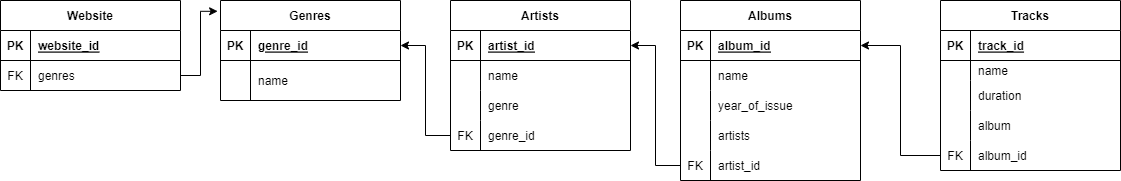

The diagram above was exported from draw.io. Its source (the exported page's mxGraphModel, read from the mxfile embedded in the PNG):
<mxGraphModel dx="1120" dy="617" grid="1" gridSize="10" guides="1" tooltips="1" connect="1" arrows="1" fold="1" page="1" pageScale="1" pageWidth="1169" pageHeight="827" math="0" shadow="0">
  <root>
    <mxCell id="0" />
    <mxCell id="1" parent="0" />
    <mxCell id="v74jF9KMHAxZ2ZBEmfRY-27" value="Website" style="shape=table;startSize=30;container=1;collapsible=1;childLayout=tableLayout;fixedRows=1;rowLines=0;fontStyle=1;align=center;resizeLast=1;" parent="1" vertex="1">
      <mxGeometry x="10" y="80" width="180" height="90" as="geometry" />
    </mxCell>
    <mxCell id="v74jF9KMHAxZ2ZBEmfRY-28" value="" style="shape=tableRow;horizontal=0;startSize=0;swimlaneHead=0;swimlaneBody=0;fillColor=none;collapsible=0;dropTarget=0;points=[[0,0.5],[1,0.5]];portConstraint=eastwest;top=0;left=0;right=0;bottom=1;" parent="v74jF9KMHAxZ2ZBEmfRY-27" vertex="1">
      <mxGeometry y="30" width="180" height="30" as="geometry" />
    </mxCell>
    <mxCell id="v74jF9KMHAxZ2ZBEmfRY-29" value="PK" style="shape=partialRectangle;connectable=0;fillColor=none;top=0;left=0;bottom=0;right=0;fontStyle=1;overflow=hidden;" parent="v74jF9KMHAxZ2ZBEmfRY-28" vertex="1">
      <mxGeometry width="30" height="30" as="geometry">
        <mxRectangle width="30" height="30" as="alternateBounds" />
      </mxGeometry>
    </mxCell>
    <mxCell id="v74jF9KMHAxZ2ZBEmfRY-30" value="website_id" style="shape=partialRectangle;connectable=0;fillColor=none;top=0;left=0;bottom=0;right=0;align=left;spacingLeft=6;fontStyle=5;overflow=hidden;" parent="v74jF9KMHAxZ2ZBEmfRY-28" vertex="1">
      <mxGeometry x="30" width="150" height="30" as="geometry">
        <mxRectangle width="150" height="30" as="alternateBounds" />
      </mxGeometry>
    </mxCell>
    <mxCell id="v74jF9KMHAxZ2ZBEmfRY-31" value="" style="shape=tableRow;horizontal=0;startSize=0;swimlaneHead=0;swimlaneBody=0;fillColor=none;collapsible=0;dropTarget=0;points=[[0,0.5],[1,0.5]];portConstraint=eastwest;top=0;left=0;right=0;bottom=0;" parent="v74jF9KMHAxZ2ZBEmfRY-27" vertex="1">
      <mxGeometry y="60" width="180" height="30" as="geometry" />
    </mxCell>
    <mxCell id="v74jF9KMHAxZ2ZBEmfRY-32" value="FK" style="shape=partialRectangle;connectable=0;fillColor=none;top=0;left=0;bottom=0;right=0;editable=1;overflow=hidden;" parent="v74jF9KMHAxZ2ZBEmfRY-31" vertex="1">
      <mxGeometry width="30" height="30" as="geometry">
        <mxRectangle width="30" height="30" as="alternateBounds" />
      </mxGeometry>
    </mxCell>
    <mxCell id="v74jF9KMHAxZ2ZBEmfRY-33" value="genres" style="shape=partialRectangle;connectable=0;fillColor=none;top=0;left=0;bottom=0;right=0;align=left;spacingLeft=6;overflow=hidden;" parent="v74jF9KMHAxZ2ZBEmfRY-31" vertex="1">
      <mxGeometry x="30" width="150" height="30" as="geometry">
        <mxRectangle width="150" height="30" as="alternateBounds" />
      </mxGeometry>
    </mxCell>
    <mxCell id="v74jF9KMHAxZ2ZBEmfRY-127" value="Genres" style="shape=table;startSize=30;container=1;collapsible=1;childLayout=tableLayout;fixedRows=1;rowLines=0;fontStyle=1;align=center;resizeLast=1;" parent="1" vertex="1">
      <mxGeometry x="230" y="80" width="180" height="100" as="geometry">
        <mxRectangle x="270" y="80" width="80" height="30" as="alternateBounds" />
      </mxGeometry>
    </mxCell>
    <mxCell id="v74jF9KMHAxZ2ZBEmfRY-128" value="" style="shape=tableRow;horizontal=0;startSize=0;swimlaneHead=0;swimlaneBody=0;fillColor=none;collapsible=0;dropTarget=0;points=[[0,0.5],[1,0.5]];portConstraint=eastwest;top=0;left=0;right=0;bottom=1;" parent="v74jF9KMHAxZ2ZBEmfRY-127" vertex="1">
      <mxGeometry y="30" width="180" height="30" as="geometry" />
    </mxCell>
    <mxCell id="v74jF9KMHAxZ2ZBEmfRY-129" value="PK" style="shape=partialRectangle;connectable=0;fillColor=none;top=0;left=0;bottom=0;right=0;fontStyle=1;overflow=hidden;" parent="v74jF9KMHAxZ2ZBEmfRY-128" vertex="1">
      <mxGeometry width="30" height="30" as="geometry">
        <mxRectangle width="30" height="30" as="alternateBounds" />
      </mxGeometry>
    </mxCell>
    <mxCell id="v74jF9KMHAxZ2ZBEmfRY-130" value="genre_id" style="shape=partialRectangle;connectable=0;fillColor=none;top=0;left=0;bottom=0;right=0;align=left;spacingLeft=6;fontStyle=5;overflow=hidden;" parent="v74jF9KMHAxZ2ZBEmfRY-128" vertex="1">
      <mxGeometry x="30" width="150" height="30" as="geometry">
        <mxRectangle width="150" height="30" as="alternateBounds" />
      </mxGeometry>
    </mxCell>
    <mxCell id="v74jF9KMHAxZ2ZBEmfRY-131" value="" style="shape=tableRow;horizontal=0;startSize=0;swimlaneHead=0;swimlaneBody=0;fillColor=none;collapsible=0;dropTarget=0;points=[[0,0.5],[1,0.5]];portConstraint=eastwest;top=0;left=0;right=0;bottom=0;" parent="v74jF9KMHAxZ2ZBEmfRY-127" vertex="1">
      <mxGeometry y="60" width="180" height="40" as="geometry" />
    </mxCell>
    <mxCell id="v74jF9KMHAxZ2ZBEmfRY-132" value="" style="shape=partialRectangle;connectable=0;fillColor=none;top=0;left=0;bottom=0;right=0;editable=1;overflow=hidden;" parent="v74jF9KMHAxZ2ZBEmfRY-131" vertex="1">
      <mxGeometry width="30" height="40" as="geometry">
        <mxRectangle width="30" height="40" as="alternateBounds" />
      </mxGeometry>
    </mxCell>
    <mxCell id="v74jF9KMHAxZ2ZBEmfRY-133" value="name" style="shape=partialRectangle;connectable=0;fillColor=none;top=0;left=0;bottom=0;right=0;align=left;spacingLeft=6;overflow=hidden;" parent="v74jF9KMHAxZ2ZBEmfRY-131" vertex="1">
      <mxGeometry x="30" width="150" height="40" as="geometry">
        <mxRectangle width="150" height="40" as="alternateBounds" />
      </mxGeometry>
    </mxCell>
    <mxCell id="v74jF9KMHAxZ2ZBEmfRY-137" value="Artists" style="shape=table;startSize=30;container=1;collapsible=1;childLayout=tableLayout;fixedRows=1;rowLines=0;fontStyle=1;align=center;resizeLast=1;" parent="1" vertex="1">
      <mxGeometry x="460" y="80" width="180" height="150" as="geometry" />
    </mxCell>
    <mxCell id="v74jF9KMHAxZ2ZBEmfRY-138" value="" style="shape=tableRow;horizontal=0;startSize=0;swimlaneHead=0;swimlaneBody=0;fillColor=none;collapsible=0;dropTarget=0;points=[[0,0.5],[1,0.5]];portConstraint=eastwest;top=0;left=0;right=0;bottom=1;" parent="v74jF9KMHAxZ2ZBEmfRY-137" vertex="1">
      <mxGeometry y="30" width="180" height="30" as="geometry" />
    </mxCell>
    <mxCell id="v74jF9KMHAxZ2ZBEmfRY-139" value="PK" style="shape=partialRectangle;connectable=0;fillColor=none;top=0;left=0;bottom=0;right=0;fontStyle=1;overflow=hidden;" parent="v74jF9KMHAxZ2ZBEmfRY-138" vertex="1">
      <mxGeometry width="30" height="30" as="geometry">
        <mxRectangle width="30" height="30" as="alternateBounds" />
      </mxGeometry>
    </mxCell>
    <mxCell id="v74jF9KMHAxZ2ZBEmfRY-140" value="artist_id" style="shape=partialRectangle;connectable=0;fillColor=none;top=0;left=0;bottom=0;right=0;align=left;spacingLeft=6;fontStyle=5;overflow=hidden;" parent="v74jF9KMHAxZ2ZBEmfRY-138" vertex="1">
      <mxGeometry x="30" width="150" height="30" as="geometry">
        <mxRectangle width="150" height="30" as="alternateBounds" />
      </mxGeometry>
    </mxCell>
    <mxCell id="v74jF9KMHAxZ2ZBEmfRY-141" value="" style="shape=tableRow;horizontal=0;startSize=0;swimlaneHead=0;swimlaneBody=0;fillColor=none;collapsible=0;dropTarget=0;points=[[0,0.5],[1,0.5]];portConstraint=eastwest;top=0;left=0;right=0;bottom=0;" parent="v74jF9KMHAxZ2ZBEmfRY-137" vertex="1">
      <mxGeometry y="60" width="180" height="30" as="geometry" />
    </mxCell>
    <mxCell id="v74jF9KMHAxZ2ZBEmfRY-142" value="" style="shape=partialRectangle;connectable=0;fillColor=none;top=0;left=0;bottom=0;right=0;editable=1;overflow=hidden;" parent="v74jF9KMHAxZ2ZBEmfRY-141" vertex="1">
      <mxGeometry width="30" height="30" as="geometry">
        <mxRectangle width="30" height="30" as="alternateBounds" />
      </mxGeometry>
    </mxCell>
    <mxCell id="v74jF9KMHAxZ2ZBEmfRY-143" value="name" style="shape=partialRectangle;connectable=0;fillColor=none;top=0;left=0;bottom=0;right=0;align=left;spacingLeft=6;overflow=hidden;" parent="v74jF9KMHAxZ2ZBEmfRY-141" vertex="1">
      <mxGeometry x="30" width="150" height="30" as="geometry">
        <mxRectangle width="150" height="30" as="alternateBounds" />
      </mxGeometry>
    </mxCell>
    <mxCell id="v74jF9KMHAxZ2ZBEmfRY-144" value="" style="shape=tableRow;horizontal=0;startSize=0;swimlaneHead=0;swimlaneBody=0;fillColor=none;collapsible=0;dropTarget=0;points=[[0,0.5],[1,0.5]];portConstraint=eastwest;top=0;left=0;right=0;bottom=0;" parent="v74jF9KMHAxZ2ZBEmfRY-137" vertex="1">
      <mxGeometry y="90" width="180" height="30" as="geometry" />
    </mxCell>
    <mxCell id="v74jF9KMHAxZ2ZBEmfRY-145" value="" style="shape=partialRectangle;connectable=0;fillColor=none;top=0;left=0;bottom=0;right=0;editable=1;overflow=hidden;" parent="v74jF9KMHAxZ2ZBEmfRY-144" vertex="1">
      <mxGeometry width="30" height="30" as="geometry">
        <mxRectangle width="30" height="30" as="alternateBounds" />
      </mxGeometry>
    </mxCell>
    <mxCell id="v74jF9KMHAxZ2ZBEmfRY-146" value="genre" style="shape=partialRectangle;connectable=0;fillColor=none;top=0;left=0;bottom=0;right=0;align=left;spacingLeft=6;overflow=hidden;" parent="v74jF9KMHAxZ2ZBEmfRY-144" vertex="1">
      <mxGeometry x="30" width="150" height="30" as="geometry">
        <mxRectangle width="150" height="30" as="alternateBounds" />
      </mxGeometry>
    </mxCell>
    <mxCell id="v74jF9KMHAxZ2ZBEmfRY-147" value="" style="shape=tableRow;horizontal=0;startSize=0;swimlaneHead=0;swimlaneBody=0;fillColor=none;collapsible=0;dropTarget=0;points=[[0,0.5],[1,0.5]];portConstraint=eastwest;top=0;left=0;right=0;bottom=0;" parent="v74jF9KMHAxZ2ZBEmfRY-137" vertex="1">
      <mxGeometry y="120" width="180" height="30" as="geometry" />
    </mxCell>
    <mxCell id="v74jF9KMHAxZ2ZBEmfRY-148" value="FK" style="shape=partialRectangle;connectable=0;fillColor=none;top=0;left=0;bottom=0;right=0;editable=1;overflow=hidden;" parent="v74jF9KMHAxZ2ZBEmfRY-147" vertex="1">
      <mxGeometry width="30" height="30" as="geometry">
        <mxRectangle width="30" height="30" as="alternateBounds" />
      </mxGeometry>
    </mxCell>
    <mxCell id="v74jF9KMHAxZ2ZBEmfRY-149" value="genre_id" style="shape=partialRectangle;connectable=0;fillColor=none;top=0;left=0;bottom=0;right=0;align=left;spacingLeft=6;overflow=hidden;" parent="v74jF9KMHAxZ2ZBEmfRY-147" vertex="1">
      <mxGeometry x="30" width="150" height="30" as="geometry">
        <mxRectangle width="150" height="30" as="alternateBounds" />
      </mxGeometry>
    </mxCell>
    <mxCell id="v74jF9KMHAxZ2ZBEmfRY-150" value="Albums" style="shape=table;startSize=30;container=1;collapsible=1;childLayout=tableLayout;fixedRows=1;rowLines=0;fontStyle=1;align=center;resizeLast=1;" parent="1" vertex="1">
      <mxGeometry x="690" y="80" width="180" height="180" as="geometry" />
    </mxCell>
    <mxCell id="v74jF9KMHAxZ2ZBEmfRY-151" value="" style="shape=tableRow;horizontal=0;startSize=0;swimlaneHead=0;swimlaneBody=0;fillColor=none;collapsible=0;dropTarget=0;points=[[0,0.5],[1,0.5]];portConstraint=eastwest;top=0;left=0;right=0;bottom=1;" parent="v74jF9KMHAxZ2ZBEmfRY-150" vertex="1">
      <mxGeometry y="30" width="180" height="30" as="geometry" />
    </mxCell>
    <mxCell id="v74jF9KMHAxZ2ZBEmfRY-152" value="PK" style="shape=partialRectangle;connectable=0;fillColor=none;top=0;left=0;bottom=0;right=0;fontStyle=1;overflow=hidden;" parent="v74jF9KMHAxZ2ZBEmfRY-151" vertex="1">
      <mxGeometry width="30" height="30" as="geometry">
        <mxRectangle width="30" height="30" as="alternateBounds" />
      </mxGeometry>
    </mxCell>
    <mxCell id="v74jF9KMHAxZ2ZBEmfRY-153" value="album_id" style="shape=partialRectangle;connectable=0;fillColor=none;top=0;left=0;bottom=0;right=0;align=left;spacingLeft=6;fontStyle=5;overflow=hidden;" parent="v74jF9KMHAxZ2ZBEmfRY-151" vertex="1">
      <mxGeometry x="30" width="150" height="30" as="geometry">
        <mxRectangle width="150" height="30" as="alternateBounds" />
      </mxGeometry>
    </mxCell>
    <mxCell id="v74jF9KMHAxZ2ZBEmfRY-154" value="" style="shape=tableRow;horizontal=0;startSize=0;swimlaneHead=0;swimlaneBody=0;fillColor=none;collapsible=0;dropTarget=0;points=[[0,0.5],[1,0.5]];portConstraint=eastwest;top=0;left=0;right=0;bottom=0;" parent="v74jF9KMHAxZ2ZBEmfRY-150" vertex="1">
      <mxGeometry y="60" width="180" height="30" as="geometry" />
    </mxCell>
    <mxCell id="v74jF9KMHAxZ2ZBEmfRY-155" value="" style="shape=partialRectangle;connectable=0;fillColor=none;top=0;left=0;bottom=0;right=0;editable=1;overflow=hidden;" parent="v74jF9KMHAxZ2ZBEmfRY-154" vertex="1">
      <mxGeometry width="30" height="30" as="geometry">
        <mxRectangle width="30" height="30" as="alternateBounds" />
      </mxGeometry>
    </mxCell>
    <mxCell id="v74jF9KMHAxZ2ZBEmfRY-156" value="name" style="shape=partialRectangle;connectable=0;fillColor=none;top=0;left=0;bottom=0;right=0;align=left;spacingLeft=6;overflow=hidden;" parent="v74jF9KMHAxZ2ZBEmfRY-154" vertex="1">
      <mxGeometry x="30" width="150" height="30" as="geometry">
        <mxRectangle width="150" height="30" as="alternateBounds" />
      </mxGeometry>
    </mxCell>
    <mxCell id="v74jF9KMHAxZ2ZBEmfRY-157" value="" style="shape=tableRow;horizontal=0;startSize=0;swimlaneHead=0;swimlaneBody=0;fillColor=none;collapsible=0;dropTarget=0;points=[[0,0.5],[1,0.5]];portConstraint=eastwest;top=0;left=0;right=0;bottom=0;" parent="v74jF9KMHAxZ2ZBEmfRY-150" vertex="1">
      <mxGeometry y="90" width="180" height="30" as="geometry" />
    </mxCell>
    <mxCell id="v74jF9KMHAxZ2ZBEmfRY-158" value="" style="shape=partialRectangle;connectable=0;fillColor=none;top=0;left=0;bottom=0;right=0;editable=1;overflow=hidden;" parent="v74jF9KMHAxZ2ZBEmfRY-157" vertex="1">
      <mxGeometry width="30" height="30" as="geometry">
        <mxRectangle width="30" height="30" as="alternateBounds" />
      </mxGeometry>
    </mxCell>
    <mxCell id="v74jF9KMHAxZ2ZBEmfRY-159" value="year_of_issue" style="shape=partialRectangle;connectable=0;fillColor=none;top=0;left=0;bottom=0;right=0;align=left;spacingLeft=6;overflow=hidden;" parent="v74jF9KMHAxZ2ZBEmfRY-157" vertex="1">
      <mxGeometry x="30" width="150" height="30" as="geometry">
        <mxRectangle width="150" height="30" as="alternateBounds" />
      </mxGeometry>
    </mxCell>
    <mxCell id="v74jF9KMHAxZ2ZBEmfRY-160" value="" style="shape=tableRow;horizontal=0;startSize=0;swimlaneHead=0;swimlaneBody=0;fillColor=none;collapsible=0;dropTarget=0;points=[[0,0.5],[1,0.5]];portConstraint=eastwest;top=0;left=0;right=0;bottom=0;" parent="v74jF9KMHAxZ2ZBEmfRY-150" vertex="1">
      <mxGeometry y="120" width="180" height="30" as="geometry" />
    </mxCell>
    <mxCell id="v74jF9KMHAxZ2ZBEmfRY-161" value="" style="shape=partialRectangle;connectable=0;fillColor=none;top=0;left=0;bottom=0;right=0;editable=1;overflow=hidden;" parent="v74jF9KMHAxZ2ZBEmfRY-160" vertex="1">
      <mxGeometry width="30" height="30" as="geometry">
        <mxRectangle width="30" height="30" as="alternateBounds" />
      </mxGeometry>
    </mxCell>
    <mxCell id="v74jF9KMHAxZ2ZBEmfRY-162" value="artists" style="shape=partialRectangle;connectable=0;fillColor=none;top=0;left=0;bottom=0;right=0;align=left;spacingLeft=6;overflow=hidden;" parent="v74jF9KMHAxZ2ZBEmfRY-160" vertex="1">
      <mxGeometry x="30" width="150" height="30" as="geometry">
        <mxRectangle width="150" height="30" as="alternateBounds" />
      </mxGeometry>
    </mxCell>
    <mxCell id="v74jF9KMHAxZ2ZBEmfRY-179" style="shape=tableRow;horizontal=0;startSize=0;swimlaneHead=0;swimlaneBody=0;fillColor=none;collapsible=0;dropTarget=0;points=[[0,0.5],[1,0.5]];portConstraint=eastwest;top=0;left=0;right=0;bottom=0;" parent="v74jF9KMHAxZ2ZBEmfRY-150" vertex="1">
      <mxGeometry y="150" width="180" height="30" as="geometry" />
    </mxCell>
    <mxCell id="v74jF9KMHAxZ2ZBEmfRY-180" value="FK" style="shape=partialRectangle;connectable=0;fillColor=none;top=0;left=0;bottom=0;right=0;editable=1;overflow=hidden;" parent="v74jF9KMHAxZ2ZBEmfRY-179" vertex="1">
      <mxGeometry width="30" height="30" as="geometry">
        <mxRectangle width="30" height="30" as="alternateBounds" />
      </mxGeometry>
    </mxCell>
    <mxCell id="v74jF9KMHAxZ2ZBEmfRY-181" value="artist_id" style="shape=partialRectangle;connectable=0;fillColor=none;top=0;left=0;bottom=0;right=0;align=left;spacingLeft=6;overflow=hidden;" parent="v74jF9KMHAxZ2ZBEmfRY-179" vertex="1">
      <mxGeometry x="30" width="150" height="30" as="geometry">
        <mxRectangle width="150" height="30" as="alternateBounds" />
      </mxGeometry>
    </mxCell>
    <mxCell id="v74jF9KMHAxZ2ZBEmfRY-163" value="Tracks" style="shape=table;startSize=30;container=1;collapsible=1;childLayout=tableLayout;fixedRows=1;rowLines=0;fontStyle=1;align=center;resizeLast=1;" parent="1" vertex="1">
      <mxGeometry x="950" y="80" width="180" height="170" as="geometry" />
    </mxCell>
    <mxCell id="v74jF9KMHAxZ2ZBEmfRY-164" value="" style="shape=tableRow;horizontal=0;startSize=0;swimlaneHead=0;swimlaneBody=0;fillColor=none;collapsible=0;dropTarget=0;points=[[0,0.5],[1,0.5]];portConstraint=eastwest;top=0;left=0;right=0;bottom=1;" parent="v74jF9KMHAxZ2ZBEmfRY-163" vertex="1">
      <mxGeometry y="30" width="180" height="30" as="geometry" />
    </mxCell>
    <mxCell id="v74jF9KMHAxZ2ZBEmfRY-165" value="PK" style="shape=partialRectangle;connectable=0;fillColor=none;top=0;left=0;bottom=0;right=0;fontStyle=1;overflow=hidden;" parent="v74jF9KMHAxZ2ZBEmfRY-164" vertex="1">
      <mxGeometry width="30" height="30" as="geometry">
        <mxRectangle width="30" height="30" as="alternateBounds" />
      </mxGeometry>
    </mxCell>
    <mxCell id="v74jF9KMHAxZ2ZBEmfRY-166" value="track_id" style="shape=partialRectangle;connectable=0;fillColor=none;top=0;left=0;bottom=0;right=0;align=left;spacingLeft=6;fontStyle=5;overflow=hidden;" parent="v74jF9KMHAxZ2ZBEmfRY-164" vertex="1">
      <mxGeometry x="30" width="150" height="30" as="geometry">
        <mxRectangle width="150" height="30" as="alternateBounds" />
      </mxGeometry>
    </mxCell>
    <mxCell id="v74jF9KMHAxZ2ZBEmfRY-167" value="" style="shape=tableRow;horizontal=0;startSize=0;swimlaneHead=0;swimlaneBody=0;fillColor=none;collapsible=0;dropTarget=0;points=[[0,0.5],[1,0.5]];portConstraint=eastwest;top=0;left=0;right=0;bottom=0;" parent="v74jF9KMHAxZ2ZBEmfRY-163" vertex="1">
      <mxGeometry y="60" width="180" height="20" as="geometry" />
    </mxCell>
    <mxCell id="v74jF9KMHAxZ2ZBEmfRY-168" value="" style="shape=partialRectangle;connectable=0;fillColor=none;top=0;left=0;bottom=0;right=0;editable=1;overflow=hidden;" parent="v74jF9KMHAxZ2ZBEmfRY-167" vertex="1">
      <mxGeometry width="30" height="20" as="geometry">
        <mxRectangle width="30" height="20" as="alternateBounds" />
      </mxGeometry>
    </mxCell>
    <mxCell id="v74jF9KMHAxZ2ZBEmfRY-169" value="name" style="shape=partialRectangle;connectable=0;fillColor=none;top=0;left=0;bottom=0;right=0;align=left;spacingLeft=6;overflow=hidden;" parent="v74jF9KMHAxZ2ZBEmfRY-167" vertex="1">
      <mxGeometry x="30" width="150" height="20" as="geometry">
        <mxRectangle width="150" height="20" as="alternateBounds" />
      </mxGeometry>
    </mxCell>
    <mxCell id="v74jF9KMHAxZ2ZBEmfRY-170" value="" style="shape=tableRow;horizontal=0;startSize=0;swimlaneHead=0;swimlaneBody=0;fillColor=none;collapsible=0;dropTarget=0;points=[[0,0.5],[1,0.5]];portConstraint=eastwest;top=0;left=0;right=0;bottom=0;" parent="v74jF9KMHAxZ2ZBEmfRY-163" vertex="1">
      <mxGeometry y="80" width="180" height="30" as="geometry" />
    </mxCell>
    <mxCell id="v74jF9KMHAxZ2ZBEmfRY-171" value="" style="shape=partialRectangle;connectable=0;fillColor=none;top=0;left=0;bottom=0;right=0;editable=1;overflow=hidden;" parent="v74jF9KMHAxZ2ZBEmfRY-170" vertex="1">
      <mxGeometry width="30" height="30" as="geometry">
        <mxRectangle width="30" height="30" as="alternateBounds" />
      </mxGeometry>
    </mxCell>
    <mxCell id="v74jF9KMHAxZ2ZBEmfRY-172" value="duration" style="shape=partialRectangle;connectable=0;fillColor=none;top=0;left=0;bottom=0;right=0;align=left;spacingLeft=6;overflow=hidden;" parent="v74jF9KMHAxZ2ZBEmfRY-170" vertex="1">
      <mxGeometry x="30" width="150" height="30" as="geometry">
        <mxRectangle width="150" height="30" as="alternateBounds" />
      </mxGeometry>
    </mxCell>
    <mxCell id="v74jF9KMHAxZ2ZBEmfRY-173" value="" style="shape=tableRow;horizontal=0;startSize=0;swimlaneHead=0;swimlaneBody=0;fillColor=none;collapsible=0;dropTarget=0;points=[[0,0.5],[1,0.5]];portConstraint=eastwest;top=0;left=0;right=0;bottom=0;" parent="v74jF9KMHAxZ2ZBEmfRY-163" vertex="1">
      <mxGeometry y="110" width="180" height="30" as="geometry" />
    </mxCell>
    <mxCell id="v74jF9KMHAxZ2ZBEmfRY-174" value="" style="shape=partialRectangle;connectable=0;fillColor=none;top=0;left=0;bottom=0;right=0;editable=1;overflow=hidden;" parent="v74jF9KMHAxZ2ZBEmfRY-173" vertex="1">
      <mxGeometry width="30" height="30" as="geometry">
        <mxRectangle width="30" height="30" as="alternateBounds" />
      </mxGeometry>
    </mxCell>
    <mxCell id="v74jF9KMHAxZ2ZBEmfRY-175" value="album" style="shape=partialRectangle;connectable=0;fillColor=none;top=0;left=0;bottom=0;right=0;align=left;spacingLeft=6;overflow=hidden;" parent="v74jF9KMHAxZ2ZBEmfRY-173" vertex="1">
      <mxGeometry x="30" width="150" height="30" as="geometry">
        <mxRectangle width="150" height="30" as="alternateBounds" />
      </mxGeometry>
    </mxCell>
    <mxCell id="lvM0XGM33w61WJ1XerDA-2" style="shape=tableRow;horizontal=0;startSize=0;swimlaneHead=0;swimlaneBody=0;fillColor=none;collapsible=0;dropTarget=0;points=[[0,0.5],[1,0.5]];portConstraint=eastwest;top=0;left=0;right=0;bottom=0;" vertex="1" parent="v74jF9KMHAxZ2ZBEmfRY-163">
      <mxGeometry y="140" width="180" height="30" as="geometry" />
    </mxCell>
    <mxCell id="lvM0XGM33w61WJ1XerDA-3" value="FK" style="shape=partialRectangle;connectable=0;fillColor=none;top=0;left=0;bottom=0;right=0;editable=1;overflow=hidden;" vertex="1" parent="lvM0XGM33w61WJ1XerDA-2">
      <mxGeometry width="30" height="30" as="geometry">
        <mxRectangle width="30" height="30" as="alternateBounds" />
      </mxGeometry>
    </mxCell>
    <mxCell id="lvM0XGM33w61WJ1XerDA-4" value="album_id" style="shape=partialRectangle;connectable=0;fillColor=none;top=0;left=0;bottom=0;right=0;align=left;spacingLeft=6;overflow=hidden;" vertex="1" parent="lvM0XGM33w61WJ1XerDA-2">
      <mxGeometry x="30" width="150" height="30" as="geometry">
        <mxRectangle width="150" height="30" as="alternateBounds" />
      </mxGeometry>
    </mxCell>
    <mxCell id="v74jF9KMHAxZ2ZBEmfRY-183" style="edgeStyle=orthogonalEdgeStyle;rounded=0;orthogonalLoop=1;jettySize=auto;html=1;entryX=-0.016;entryY=0.108;entryDx=0;entryDy=0;entryPerimeter=0;" parent="1" source="v74jF9KMHAxZ2ZBEmfRY-31" target="v74jF9KMHAxZ2ZBEmfRY-127" edge="1">
      <mxGeometry relative="1" as="geometry" />
    </mxCell>
    <mxCell id="lvM0XGM33w61WJ1XerDA-1" style="edgeStyle=orthogonalEdgeStyle;rounded=0;orthogonalLoop=1;jettySize=auto;html=1;entryX=1;entryY=0.5;entryDx=0;entryDy=0;" edge="1" parent="1" source="v74jF9KMHAxZ2ZBEmfRY-179" target="v74jF9KMHAxZ2ZBEmfRY-138">
      <mxGeometry relative="1" as="geometry" />
    </mxCell>
    <mxCell id="lvM0XGM33w61WJ1XerDA-5" style="edgeStyle=orthogonalEdgeStyle;rounded=0;orthogonalLoop=1;jettySize=auto;html=1;entryX=1;entryY=0.5;entryDx=0;entryDy=0;" edge="1" parent="1" source="lvM0XGM33w61WJ1XerDA-2" target="v74jF9KMHAxZ2ZBEmfRY-151">
      <mxGeometry relative="1" as="geometry" />
    </mxCell>
    <mxCell id="lvM0XGM33w61WJ1XerDA-7" style="edgeStyle=orthogonalEdgeStyle;rounded=0;orthogonalLoop=1;jettySize=auto;html=1;entryX=1;entryY=0.5;entryDx=0;entryDy=0;" edge="1" parent="1" source="v74jF9KMHAxZ2ZBEmfRY-147" target="v74jF9KMHAxZ2ZBEmfRY-128">
      <mxGeometry relative="1" as="geometry" />
    </mxCell>
  </root>
</mxGraphModel>